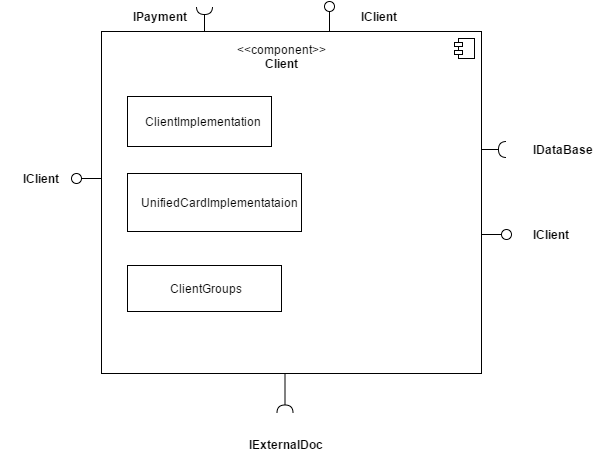

The diagram above was exported from draw.io. Its source (the exported page's mxGraphModel, read from the mxfile embedded in the PNG):
<mxGraphModel dx="1290" dy="554" grid="1" gridSize="10" guides="1" tooltips="1" connect="1" arrows="1" fold="1" page="1" pageScale="1" pageWidth="826" pageHeight="1169" background="#ffffff" math="0" shadow="0">
  <root>
    <mxCell id="0" />
    <mxCell id="1" parent="0" />
    <mxCell id="23" value="" style="html=1;" vertex="1" parent="1">
      <mxGeometry x="870" y="258" width="380" height="342" as="geometry" />
    </mxCell>
    <mxCell id="24" value="" style="shape=component;jettyWidth=8;jettyHeight=4;" vertex="1" parent="23">
      <mxGeometry x="1" width="20" height="20" relative="1" as="geometry">
        <mxPoint x="-27" y="7" as="offset" />
      </mxGeometry>
    </mxCell>
    <mxCell id="25" value="ClientImplementation" style="html=1;" vertex="1" parent="23">
      <mxGeometry x="26" y="65" width="144" height="50" as="geometry" />
    </mxCell>
    <mxCell id="26" value="UnifiedCardImplementataion" style="html=1;" vertex="1" parent="23">
      <mxGeometry x="26" y="142" width="174" height="58" as="geometry" />
    </mxCell>
    <mxCell id="27" value="&lt;div style=&quot;text-align: center&quot;&gt;&lt;span style=&quot;line-height: 1.2&quot;&gt;&amp;lt;&amp;lt;component&amp;gt;&amp;gt;&lt;/span&gt;&lt;/div&gt;&lt;div style=&quot;text-align: center&quot;&gt;&lt;b&gt;Client&lt;/b&gt;&lt;/div&gt;" style="text;html=1;" vertex="1" parent="23">
      <mxGeometry x="134.42596348884382" y="5.467346938775509" width="98.27586206896552" height="29.924999999999997" as="geometry" />
    </mxCell>
    <mxCell id="46" value="ClientGroups" style="html=1;" vertex="1" parent="23">
      <mxGeometry x="26" y="234" width="154" height="46" as="geometry" />
    </mxCell>
    <mxCell id="28" value="&lt;div&gt;&lt;span&gt;&lt;br&gt;&lt;/span&gt;&lt;/div&gt;" style="text;html=1;" vertex="1" parent="1">
      <mxGeometry x="1090" y="288" width="140" height="50" as="geometry" />
    </mxCell>
    <mxCell id="29" value="" style="shape=lollipop;direction=south;html=1;rotation=-90;" vertex="1" parent="1">
      <mxGeometry x="1083" y="238" width="30" height="10" as="geometry" />
    </mxCell>
    <mxCell id="30" value="" style="shape=requires;direction=north;html=1;rotation=90;" vertex="1" parent="1">
      <mxGeometry x="958" y="233" width="30" height="20" as="geometry" />
    </mxCell>
    <mxCell id="31" value="IPayment" style="text;html=1;align=center;fontStyle=1;verticalAlign=middle;spacingLeft=3;spacingRight=3;strokeColor=none;rotatable=0;points=[[0,0.5],[1,0.5]];portConstraint=eastwest;" vertex="1" parent="1">
      <mxGeometry x="888" y="230" width="80" height="26" as="geometry" />
    </mxCell>
    <mxCell id="32" value="IClient" style="text;html=1;align=center;fontStyle=1;verticalAlign=middle;spacingLeft=3;spacingRight=3;strokeColor=none;rotatable=0;points=[[0,0.5],[1,0.5]];portConstraint=eastwest;" vertex="1" parent="1">
      <mxGeometry x="1108" y="230" width="80" height="26" as="geometry" />
    </mxCell>
    <mxCell id="33" value="" style="shape=requires;direction=north;html=1;rotation=-180;" vertex="1" parent="1">
      <mxGeometry x="1250" y="366" width="30" height="20" as="geometry" />
    </mxCell>
    <mxCell id="34" value="" style="shape=lollipop;direction=south;html=1;" vertex="1" parent="1">
      <mxGeometry x="1250" y="456" width="30" height="10" as="geometry" />
    </mxCell>
    <mxCell id="35" value="" style="shape=requires;direction=north;html=1;rotation=-90;" vertex="1" parent="1">
      <mxGeometry x="1031" y="612" width="45" height="20" as="geometry" />
    </mxCell>
    <mxCell id="36" value="IClient" style="text;html=1;align=center;fontStyle=1;verticalAlign=middle;spacingLeft=3;spacingRight=3;strokeColor=none;rotatable=0;points=[[0,0.5],[1,0.5]];portConstraint=eastwest;" vertex="1" parent="1">
      <mxGeometry x="1280" y="448" width="80" height="26" as="geometry" />
    </mxCell>
    <mxCell id="37" value="IDataBase" style="text;html=1;align=center;fontStyle=1;verticalAlign=middle;spacingLeft=3;spacingRight=3;strokeColor=none;rotatable=0;points=[[0,0.5],[1,0.5]];portConstraint=eastwest;" vertex="1" parent="1">
      <mxGeometry x="1290" y="363" width="80" height="26" as="geometry" />
    </mxCell>
    <mxCell id="38" value="IExternalDoc" style="text;html=1;align=center;fontStyle=1;verticalAlign=middle;spacingLeft=3;spacingRight=3;strokeColor=none;rotatable=0;points=[[0,0.5],[1,0.5]];portConstraint=eastwest;" vertex="1" parent="1">
      <mxGeometry x="1014" y="658" width="80" height="26" as="geometry" />
    </mxCell>
    <mxCell id="39" value="" style="shape=lollipop;direction=south;html=1;rotation=-180;" vertex="1" parent="1">
      <mxGeometry x="840" y="400" width="30" height="10" as="geometry" />
    </mxCell>
    <mxCell id="40" value="IClient" style="text;html=1;align=center;fontStyle=1;verticalAlign=middle;spacingLeft=3;spacingRight=3;strokeColor=none;rotatable=0;points=[[0,0.5],[1,0.5]];portConstraint=eastwest;" vertex="1" parent="1">
      <mxGeometry x="770" y="392" width="80" height="26" as="geometry" />
    </mxCell>
  </root>
</mxGraphModel>